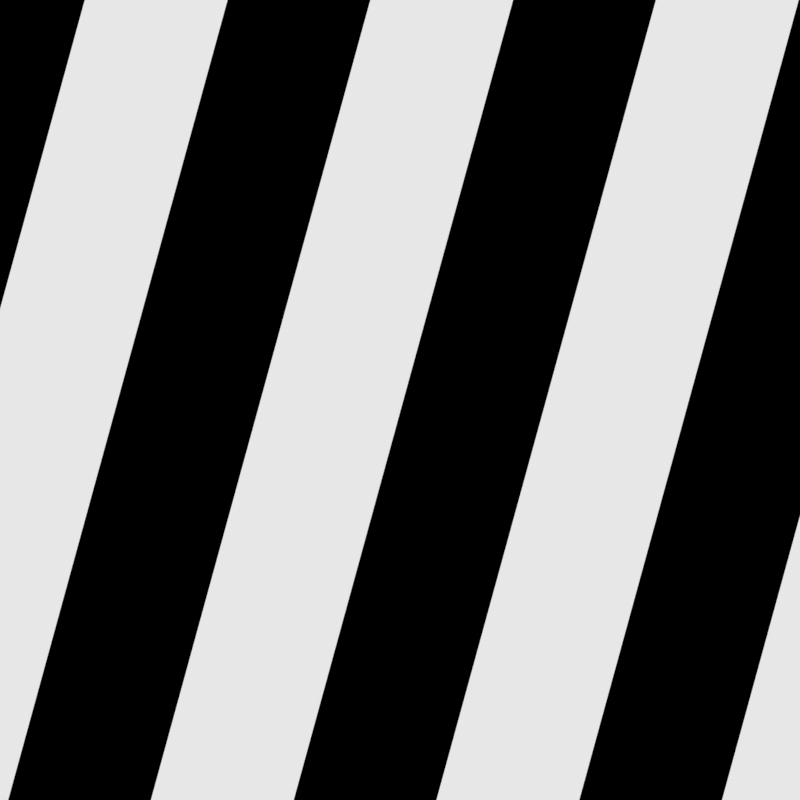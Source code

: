 # Source: check.blend  (saved by Blender 2.90.8; exported with 4.5.12 LTS)
import bpy
from mathutils import Matrix  # noqa: F401  (used for matrix-valued properties, if any)

bpy.ops.wm.read_factory_settings(use_empty=True)
scene = bpy.context.scene
scene.name = 'Scene'

# ---- collections
col_collection = bpy.data.collections.new('Collection'); scene.collection.children.link(col_collection)

# ---- materials (node trees are filled in below, after node groups)
mat_material_001 = bpy.data.materials.new('Material.001')
mat_material_001.use_transparent_shadow = False

# ---- material node trees
mat_material_001.use_nodes = True; mat_material_001.node_tree.nodes.clear()
_N = mat_material_001.node_tree.nodes; _L = mat_material_001.node_tree.links
n0 = _N.new('ShaderNodeOutputMaterial'); n0.name = 'Material Output'; n0.location = (300, 300)
n1 = _N.new('ShaderNodeBsdfPrincipled'); n1.name = 'Principled BSDF'; n1.location = (0, 300)
n1.distribution = 'GGX'
n1.subsurface_method = 'BURLEY'
n1.inputs[2].default_value = 1.0
n1.inputs[3].default_value = 1.45
n1.inputs[13].default_value = 0.0
n1.inputs[27].default_value = (0.0, 0.0, 0.0, 1.0)
n1.inputs[28].default_value = 1.0
n2 = _N.new('ShaderNodeTexChecker'); n2.name = 'Checker Texture'; n2.location = (-200, 300)
n2.inputs[2].default_value = (0.0, 0.0, 0.0, 1.0)
n3 = _N.new('ShaderNodeMapping'); n3.name = 'Mapping'; n3.location = (-500, 300)
n3.width = 240
n3.inputs[2].default_value = (0.0, 0.0, 0.005236)
n3.inputs[3].default_value = (2.391, 0.1, 1.0)
n4 = _N.new('ShaderNodeTexCoord'); n4.name = 'Texture Coordinate'; n4.location = (-700, 300)
n5 = _N.new('ShaderNodeMix'); n5.name = 'Mix'; n5.location = (-170, 180)
n5.data_type = 'RGBA'
n5.inputs[0].default_value = 0.01
n5.inputs[6].default_value = (1.0, 1.0, 1.0, 1.0)
_L.new(n1.outputs[0], n0.inputs[0])
_L.new(n2.outputs[0], n1.inputs[0])
_L.new(n3.outputs[0], n2.inputs[0])
_L.new(n4.outputs[0], n3.inputs[0])
_L.new(n2.outputs[0], n5.inputs[7])
_L.new(n5.outputs[2], n1.inputs[14])
n0.is_active_output = True

# ---- world
world_world = bpy.data.worlds.new('World'); scene.world = world_world
world_world.use_nodes = True; world_world.node_tree.nodes.clear()
_N = world_world.node_tree.nodes; _L = world_world.node_tree.links
n0 = _N.new('ShaderNodeOutputWorld'); n0.name = 'World Output'; n0.location = (300, 300)
n1 = _N.new('ShaderNodeBackground'); n1.name = 'Background'; n1.location = (10, 300)
n1.inputs[0].default_value = (1.0, 1.0, 1.0, 1.0)
_L.new(n1.outputs[0], n0.inputs[0])
n0.is_active_output = True
world_world.color = (0.05088, 0.05088, 0.05088)
world_world.use_sun_shadow = False
world_world.sun_shadow_jitter_overblur = 0.0

# ---- cameras
cam_camera = bpy.data.cameras.new('Camera')
cam_camera.clip_end = 100.0
cam_camera.ortho_scale = 7.314

# ---- meshes
me_plane = bpy.data.meshes.new('Plane')
me_plane.from_pydata([(-1.0, -1.0, 0.0), (1.0, -1.0, 0.0), (-1.0, 1.0, 0.0), (1.0, 1.0, 0.0)], [], [(0, 1, 3, 2)])
_uv = me_plane.uv_layers.new(name='UVMap')
_uv.uv.foreach_set('vector', [0.0, 0.0, 1.0, 0.0, 1.0, 1.0, 0.0, 1.0])
me_plane.materials.append(mat_material_001)
me_plane.use_remesh_fix_poles = True
me_plane.use_remesh_preserve_attributes = False
me_plane.use_mirror_vertex_groups = False
me_plane.update()

# ---- objects
ob_camera = bpy.data.objects.new('Camera', cam_camera)
ob_plane = bpy.data.objects.new('Plane', me_plane)

# ---- transforms, parenting, visibility, modifiers, constraints
ob_camera.location = (0.0, 0.0, 2.7)
ob_camera.lock_rotations_4d = False
ob_camera.empty_display_type = 'ARROWS'
ob_camera.color = (0.0, 0.0, 0.0, 0.0)
ob_camera.display_type = 'WIRE'
ob_camera.lineart.crease_threshold = 0.0
ob_plane.location = (0.0, 0.0, 0.0)
ob_plane.rotation_euler = (0.0, 0.0, -0.2675)
ob_plane.scale = (2.0, 2.0, 2.0)
ob_plane.lineart.crease_threshold = 0.0

# ---- collection membership
col_collection.objects.link(ob_camera)
col_collection.objects.link(ob_plane)

# ---- scene / render settings (as saved in the file)
scene.camera = ob_camera
scene.frame_start = 1; scene.frame_end = 2100; scene.frame_set(18)
scene.render.engine = 'BLENDER_EEVEE_NEXT'
scene.render.image_settings.color_mode = 'RGB'
scene.render.image_settings.compression = 50
scene.render.resolution_x = 32
scene.render.resolution_y = 32
scene.cycles.use_denoising = False
scene.cycles.samples = 128
scene.cycles.sampling_pattern = 'TABULATED_SOBOL'
scene.cycles.use_adaptive_sampling = False
scene.cycles.use_light_tree = False
scene.eevee.taa_render_samples = 16
scene.view_settings.view_transform = 'Standard'
bpy.context.view_layer.update()
